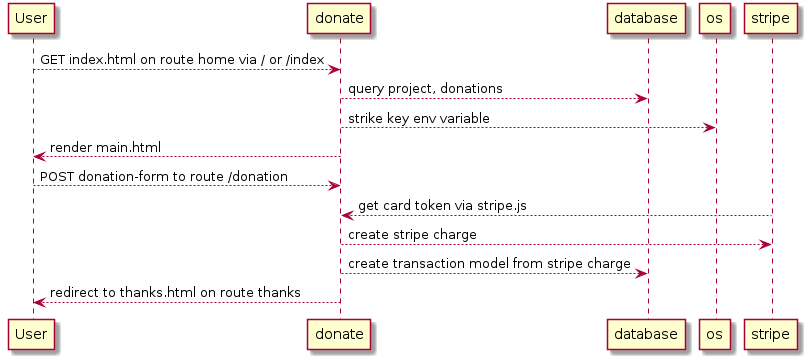

The diagram above was rendered by PlantUML. Its source (embedded in the PNG):
@startuml

User --> donate : GET index.html on route home via / or /index
donate --> database: query project, donations
donate --> os: strike key env variable
User <-- donate: render main.html

User --> donate : POST donation-form to route /donation
donate <-- stripe : get card token via stripe.js
donate --> stripe : create stripe charge
donate --> database : create transaction model from stripe charge
User <-- donate : redirect to thanks.html on route thanks
@enduml